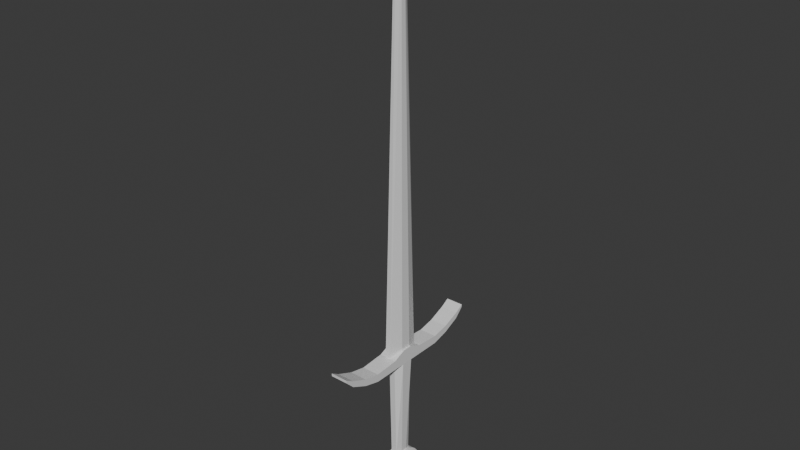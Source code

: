 # Source: sword.blend  (saved by Blender 5.0.118; exported with 4.5.12 LTS)
import bpy
from mathutils import Matrix  # noqa: F401  (used for matrix-valued properties, if any)

bpy.ops.wm.read_factory_settings(use_empty=True)
scene = bpy.context.scene
scene.name = 'Scene'

# ---- collections
col_collection = bpy.data.collections.new('Collection'); scene.collection.children.link(col_collection)

# ---- materials (node trees are filled in below, after node groups)
mat_material = bpy.data.materials.new('Material')
mat_material.alpha_threshold = 0.0
mat_material.use_backface_culling_lightprobe_volume = False
mat_material.roughness = 0.5
mat_material.line_color = (0.0, 0.0, 0.0, 1.0)

# ---- material node trees
mat_material.use_nodes = True; mat_material.node_tree.nodes.clear()
_N = mat_material.node_tree.nodes; _L = mat_material.node_tree.links
n0 = _N.new('ShaderNodeOutputMaterial'); n0.name = 'Material Output'; n0.location = (200, 100)
n1 = _N.new('ShaderNodeBsdfPrincipled'); n1.name = 'Principled BSDF'; n1.location = (-200, 100)
_L.new(n1.outputs[0], n0.inputs[0])
n0.is_active_output = True

# ---- world
world_world = bpy.data.worlds.new('World'); scene.world = world_world
world_world.use_nodes = True; world_world.node_tree.nodes.clear()
_N = world_world.node_tree.nodes; _L = world_world.node_tree.links
n0 = _N.new('ShaderNodeOutputWorld'); n0.name = 'World Output'; n0.location = (200, 100)
n1 = _N.new('ShaderNodeBackground'); n1.name = 'Background'; n1.location = (-200, 100)
n1.inputs[0].default_value = (0.05088, 0.05088, 0.05088, 1.0)
_L.new(n1.outputs[0], n0.inputs[0])
n0.is_active_output = True
world_world.color = (0.05088, 0.05088, 0.05088)
world_world.sun_shadow_jitter_overblur = 0.0

# ---- meshes
me_cube = bpy.data.meshes.new('Cube')
me_cube.from_pydata([(-0.002787, 0.012, 2.826), (-0.05, -5.96e-09, -0.3135), (-0.015, 0.002229, 2.826), (-0.05, 0.01213, -0.3147), (-0.05, 0.0238, -0.3182), (-0.05, 0.03, 0.4393), (-0.015, 0.1, 0.4093), (-0.05, 0.03456, -0.324), (-0.0175, 0.0105, 2.656), (-0.05, 0.04398, -0.3317), (-0.00525, 0.035, 2.656), (-0.05, 0.05172, -0.3411), (-0.05, 0.1, 0.4093), (-0.05, 0.05746, -0.3519), (-0.05, 0.1, 0.3538), (-0.05, 0.061, -0.3635), (-0.05, -5.96e-09, 0.3538), (-0.05, 0.0622, -0.3757), (-0.05, 0.061, -0.3878), (-0.05, -5.96e-09, 0.4393), (-0.05, 0.05746, -0.3995), (-0.0175, -1.49e-09, 2.656), (-0.015, -1.49e-09, 2.826), (-0.05, 0.05172, -0.4102), (-0.015, 0.24, 0.3993), (-0.05, 0.04398, -0.4197), (-0.05, 0.24, 0.3993), (-0.05, 0.03456, -0.4274), (-0.05, 0.24, 0.3538), (-0.05, 0.0238, -0.4331), (-0.05, 0.01213, -0.4367), (-0.015, 0.43, 0.4593), (-0.05, 0.43, 0.4593), (-0.05, -5.96e-09, -0.4379), (-0.05, 0.43, 0.4238), (-0.05, -0.01213, -0.4367), (-0.05, -0.0238, -0.4331), (-0.015, 0.335, 0.4193), (-0.05, 0.335, 0.4193), (-0.05, -0.03456, -0.4274), (-0.05, -0.04398, -0.4197), (-0.05, 0.335, 0.3788), (-0.05, -0.05172, -0.4102), (-0.015, 0.48, 0.4893), (-0.05, 0.48, 0.4893), (-0.05, -0.05746, -0.3995), (-0.05, 0.48, 0.4738), (-0.05, -0.061, -0.3878), (-0.05, -0.0622, -0.3757), (-0.05, 0.03333, 0.3538), (-0.05, 0.06667, 0.3538), (-0.05, -0.061, -0.3635), (-0.01667, 0.1, 0.3538), (-0.05, -0.05746, -0.3519), (-0.05, -0.05172, -0.3411), (-0.01667, 0.06667, 0.3538), (-0.05, -0.04398, -0.3317), (-0.05, -0.03456, -0.324), (-0.05, -0.0238, -0.3182), (-0.05, -0.01213, -0.3147), (0.0, 0.1, 0.3538), (0.0, 0.06667, 0.3538), (0.0, 0.06945, -0.2717), (0.0, 0.08839, -0.2873), (0.0, 0.1, 0.4093), (0.0, 0.1039, -0.3062), (2.98e-09, 0.035, 2.656), (4.47e-09, 0.012, 2.826), (0.0, 0.1155, -0.3278), (0.0, 0.1226, -0.3513), (0.0, 0.24, 0.3993), (0.0, 0.125, -0.3757), (0.0, 0.24, 0.3538), (0.0, 0.1226, -0.4001), (0.0, 0.43, 0.4593), (0.0, 0.1155, -0.4235), (0.0, 0.43, 0.4238), (0.0, 0.1039, -0.4451), (0.0, 0.335, 0.4193), (0.0, 0.08839, -0.4641), (0.0, 0.335, 0.3788), (0.0, 0.06945, -0.4796), (0.0, 0.48, 0.4893), (2.98e-09, 0.04784, -0.4912), (4.47e-09, 0.02439, -0.4983), (0.0, 0.48, 0.4738), (4.936e-09, -9.852e-10, 2.826), (4.936e-09, -9.852e-10, -0.5007), (5.96e-09, -0.02439, -0.4983), (-0.04, 0.03, 0.4393), (5.96e-09, -0.04784, -0.4912), (-0.04, -2.98e-09, 0.4393), (5.96e-09, -0.06945, -0.4796), (-0.002787, -0.012, 2.826), (-0.015, -0.002229, 2.826), (5.96e-09, -0.08839, -0.4641), (1.192e-08, -0.1039, -0.4451), (-0.05, -0.03, 0.4393), (1.192e-08, -0.1155, -0.4235), (-0.015, -0.1, 0.4093), (-0.0175, -0.0105, 2.656), (1.192e-08, -0.1226, -0.4001), (1.192e-08, -0.125, -0.3757), (-0.00525, -0.035, 2.656), (-0.05, -0.1, 0.4093), (1.192e-08, -0.1226, -0.3513), (-0.05, -0.1, 0.3538), (1.192e-08, -0.1155, -0.3278), (-0.015, -0.24, 0.3993), (1.192e-08, -0.1039, -0.3062), (-0.05, -0.24, 0.3993), (5.96e-09, -0.08839, -0.2873), (5.96e-09, -0.06945, -0.2717), (-0.05, -0.24, 0.3538), (-0.015, -0.43, 0.4593), (-0.05, -0.43, 0.4593), (-0.035, -2.98e-09, -0.2507), (-0.05, -0.43, 0.4238), (-0.015, -0.335, 0.4193), (-0.035, 0.02439, -0.2531), (-0.05, -0.335, 0.4193), (-0.035, 0.04784, -0.2602), (-0.035, 0.06945, -0.2717), (-0.05, -0.335, 0.3788), (-0.035, 0.08839, -0.2873), (-0.015, -0.48, 0.4893), (-0.035, 0.1039, -0.3062), (-0.05, -0.48, 0.4893), (-0.035, 0.1155, -0.3278), (-0.05, -0.48, 0.4738), (-0.035, 0.1226, -0.3513), (-0.05, -0.03333, 0.3538), (-0.035, 0.125, -0.3757), (-0.05, -0.06667, 0.3538), (-0.035, 0.1226, -0.4001), (-0.01667, -0.1, 0.3538), (-0.01667, -0.06667, 0.3538), (-0.035, 0.1155, -0.4235), (-0.035, 0.1039, -0.4451), (-0.035, 0.08839, -0.4641), (-0.035, 0.06945, -0.4796), (1.192e-08, -0.1, 0.3538), (-0.035, 0.04784, -0.4912), (5.96e-09, -0.06667, 0.3538), (-0.035, 0.02439, -0.4983), (-0.035, -2.98e-09, -0.5007), (1.192e-08, -0.1, 0.4093), (-0.035, -0.02439, -0.4983), (5.96e-09, -0.035, 2.656), (-0.035, -0.04784, -0.4912), (5.215e-09, -0.012, 2.826), (2.384e-08, -0.24, 0.3993), (-0.035, -0.06945, -0.4796), (-0.035, -0.08839, -0.4641), (2.384e-08, -0.24, 0.3538), (0.0, -0.43, 0.4593), (-0.035, -0.1039, -0.4451), (-0.035, -0.1155, -0.4235), (0.0, -0.43, 0.4238), (-0.035, -0.1226, -0.4001), (2.384e-08, -0.335, 0.4193), (-0.035, -0.125, -0.3757), (2.384e-08, -0.335, 0.3788), (4.768e-08, -0.48, 0.4893), (-0.035, -0.1226, -0.3513), (-0.035, -0.1155, -0.3278), (4.768e-08, -0.48, 0.4738), (-0.035, -0.1039, -0.3062), (-0.035, -0.08839, -0.2873), (-0.04, -0.03, 0.4393), (-0.035, -0.06945, -0.2717), (0.002787, 0.012, 2.826), (-0.035, -0.04784, -0.2602), (0.015, 0.002229, 2.826), (-0.035, -0.02439, -0.2531), (0.05, 0.03, 0.4393), (-0.025, -1.49e-09, -0.3135), (0.015, 0.1, 0.4093), (-0.025, 0.01213, -0.3147), (0.0175, 0.0105, 2.656), (-0.025, 0.0238, -0.3182), (0.00525, 0.035, 2.656), (-0.025, 0.03456, -0.324), (0.05, 0.1, 0.4093), (-0.025, 0.04398, -0.3317), (0.05, 0.1, 0.3538), (0.05, 0.0, 0.3538), (-0.025, 0.05172, -0.3411), (-0.025, 0.05746, -0.3519), (0.05, 0.0, 0.4393), (-0.025, 0.061, -0.3635), (0.0175, 0.0, 2.656), (-0.025, 0.0622, -0.3757), (0.015, 0.0, 2.826), (-0.025, 0.061, -0.3878), (0.015, 0.24, 0.3993), (-0.025, 0.05746, -0.3995), (0.05, 0.24, 0.3993), (0.05, 0.24, 0.3538), (-0.025, 0.05172, -0.4102), (-0.025, 0.04398, -0.4197), (0.015, 0.43, 0.4593), (0.05, 0.43, 0.4593), (-0.025, 0.03456, -0.4274), (-0.025, 0.0238, -0.4331), (0.05, 0.43, 0.4238), (-0.025, 0.01213, -0.4367), (0.015, 0.335, 0.4193), (0.05, 0.335, 0.4193), (-0.025, -1.49e-09, -0.4379), (0.05, 0.335, 0.3788), (-0.025, -0.01213, -0.4367), (-0.025, -0.0238, -0.4331), (0.015, 0.48, 0.4893), (0.05, 0.48, 0.4893), (-0.025, -0.03456, -0.4274), (0.05, 0.48, 0.4738), (-0.025, -0.04398, -0.4197), (0.05, 0.03333, 0.3538), (-0.025, -0.05172, -0.4102), (0.05, 0.06667, 0.3538), (-0.025, -0.05746, -0.3995), (0.01667, 0.1, 0.3538), (-0.025, -0.061, -0.3878), (0.01667, 0.06667, 0.3538), (-0.025, -0.0622, -0.3757), (-0.025, -0.061, -0.3635), (-0.025, -0.05746, -0.3519), (-0.025, -0.05172, -0.3411), (-0.025, -0.04398, -0.3317), (-0.025, -0.03456, -0.324), (0.04, 0.03, 0.4393), (-0.025, -0.0238, -0.3182), (0.04, 0.0, 0.4393), (-0.025, -0.01213, -0.3147), (0.002787, -0.012, 2.826), (0.05, 0.0, -0.3135), (0.015, -0.002229, 2.826), (0.05, -0.03, 0.4393), (0.05, 0.01213, -0.3147), (0.015, -0.1, 0.4093), (0.05, 0.0238, -0.3182), (0.05, 0.03456, -0.324), (0.0175, -0.0105, 2.656), (0.00525, -0.035, 2.656), (0.05, 0.04398, -0.3317), (0.05, 0.05172, -0.3411), (0.05, -0.1, 0.4093), (0.05, 0.05746, -0.3519), (0.05, -0.1, 0.3538), (0.015, -0.24, 0.3993), (0.05, 0.061, -0.3635), (0.05, -0.24, 0.3993), (0.05, 0.0622, -0.3757), (0.05, 0.061, -0.3878), (0.05, -0.24, 0.3538), (0.05, 0.05746, -0.3995), (0.015, -0.43, 0.4593), (0.05, -0.43, 0.4593), (0.05, 0.05172, -0.4102), (0.05, 0.04398, -0.4197), (0.05, -0.43, 0.4238), (0.015, -0.335, 0.4193), (0.05, 0.03456, -0.4274), (0.05, -0.335, 0.4193), (0.05, 0.0238, -0.4331), (0.05, -0.335, 0.3788), (0.05, 0.01213, -0.4367), (0.015, -0.48, 0.4893), (0.05, 0.0, -0.4379), (0.05, -0.48, 0.4893), (0.05, -0.01213, -0.4367), (0.05, -0.48, 0.4738), (0.05, -0.0238, -0.4331), (0.05, -0.03333, 0.3538), (0.05, -0.03456, -0.4274), (0.05, -0.04398, -0.4197), (0.05, -0.06667, 0.3538), (0.05, -0.05172, -0.4102), (0.01667, -0.1, 0.3538), (0.05, -0.05746, -0.3995), (0.01667, -0.06667, 0.3538), (0.05, -0.061, -0.3878), (0.05, -0.0622, -0.3757), (0.05, -0.061, -0.3635), (0.04, -0.03, 0.4393), (0.05, -0.05746, -0.3519), (0.05, -0.05172, -0.3411), (0.05, -0.04398, -0.3317), (0.05, -0.03456, -0.324), (0.05, -0.0238, -0.3182), (0.05, -0.01213, -0.3147), (0.035, 0.0, -0.2507), (0.035, 0.02439, -0.2531), (0.035, 0.04784, -0.2602), (0.035, 0.06945, -0.2717), (0.035, 0.08839, -0.2873), (0.035, 0.1039, -0.3062), (0.035, 0.1155, -0.3278), (0.035, 0.1226, -0.3513), (0.035, 0.125, -0.3757), (0.035, 0.1226, -0.4001), (0.035, 0.1155, -0.4235), (0.035, 0.1039, -0.4451), (0.035, 0.08839, -0.4641), (0.035, 0.06945, -0.4796), (0.035, 0.04784, -0.4912), (0.035, 0.02439, -0.4983), (0.035, 0.0, -0.5007), (0.035, -0.02439, -0.4983), (0.035, -0.04784, -0.4912), (0.035, -0.06945, -0.4796), (0.035, -0.08839, -0.4641), (0.035, -0.1039, -0.4451), (0.035, -0.1155, -0.4235), (0.035, -0.1226, -0.4001), (0.035, -0.125, -0.3757), (0.035, -0.1226, -0.3513), (0.035, -0.1155, -0.3278), (0.035, -0.1039, -0.3062), (0.035, -0.08839, -0.2873), (0.035, -0.06945, -0.2717), (0.035, -0.04784, -0.2602), (0.035, -0.02439, -0.2531), (0.025, 1.49e-09, -0.3135), (0.025, 0.01213, -0.3147), (0.025, 0.0238, -0.3182), (0.025, 0.03456, -0.324), (0.025, 0.04398, -0.3317), (0.025, 0.05172, -0.3411), (0.025, 0.05746, -0.3519), (0.025, 0.061, -0.3635), (0.025, 0.0622, -0.3757), (0.025, 0.061, -0.3878), (0.025, 0.05746, -0.3995), (0.025, 0.05172, -0.4102), (0.025, 0.04398, -0.4197), (0.025, 0.03456, -0.4274), (0.025, 0.0238, -0.4331), (0.025, 0.01213, -0.4367), (0.025, 1.49e-09, -0.4379), (0.025, -0.01213, -0.4367), (0.025, -0.0238, -0.4331), (0.025, -0.03456, -0.4274), (0.025, -0.04398, -0.4197), (0.025, -0.05172, -0.4102), (0.025, -0.05746, -0.3995), (0.025, -0.061, -0.3878), (0.025, -0.0622, -0.3757), (0.025, -0.061, -0.3635), (0.025, -0.05746, -0.3519), (0.025, -0.05172, -0.3411), (0.025, -0.04398, -0.3317), (0.025, -0.03456, -0.324), (0.025, -0.0238, -0.3182), (0.025, -0.01213, -0.3147), (-0.028, 0.01866, -0.2525), (-0.02806, -2.98e-09, -0.2507), (-0.01688, 0.05155, -0.2622), (-0.01667, 0.05176, -0.2623), (-0.02611, 0.02439, -0.2531), (-0.01818, 0.04784, -0.2602), (0.0, 0.05176, -0.2623), (-0.028, -0.01866, -0.2525), (-0.01818, -0.04784, -0.2602), (-0.01688, -0.05155, -0.2622), (-0.02611, -0.02439, -0.2531), (-0.01667, -0.05176, -0.2623), (5.96e-09, -0.05176, -0.2623), (0.02806, 0.0, -0.2507), (0.028, 0.01866, -0.2525), (0.02611, 0.02439, -0.2531), (0.01688, 0.05155, -0.2622), (0.01818, 0.04784, -0.2602), (0.01667, 0.05176, -0.2623), (0.028, -0.01866, -0.2525), (0.01667, -0.05176, -0.2623), (0.01688, -0.05155, -0.2622), (0.01818, -0.04784, -0.2602), (0.02611, -0.02439, -0.2531)], [], [(67, 0, 2, 22, 86), (2, 0, 10, 8), (5, 6, 12), (16, 19, 5), (49, 16, 5, 12, 14, 50), (38, 37, 31, 32), (12, 6, 24, 26), (14, 12, 26, 28), (76, 34, 46, 85), (34, 32, 44, 46), (41, 38, 32, 34), (80, 41, 34, 76), (72, 28, 41, 80), (28, 26, 38, 41), (26, 24, 37, 38), (32, 31, 43, 44), (14, 52, 55, 50), (50, 55, 49), (16, 49, 356, 357), (356, 49, 55, 359, 358, 361, 360), (359, 55, 61, 362), (52, 60, 61, 55), (31, 74, 82, 43), (44, 82, 85, 46), (24, 70, 78, 37), (37, 78, 74, 31), (6, 64, 70, 24), (0, 67, 66, 10), (6, 10, 66, 64), (52, 14, 28, 72, 60), (19, 91, 89, 5), (5, 89, 6), (22, 2, 8, 21), (8, 10, 6, 89), (91, 21, 8, 89), (150, 86, 22, 94, 93), (94, 100, 103, 93), (97, 104, 99), (16, 97, 19), (106, 104, 97, 16, 131, 133), (120, 115, 114, 118), (104, 110, 108, 99), (106, 113, 110, 104), (158, 166, 129, 117), (117, 129, 127, 115), (123, 117, 115, 120), (162, 158, 117, 123), (154, 162, 123, 113), (113, 123, 120, 110), (110, 120, 118, 108), (115, 127, 125, 114), (106, 133, 136, 135), (133, 131, 136), (131, 16, 357, 363), (365, 367, 136, 131, 363, 366, 364), (368, 143, 136, 367), (135, 136, 143, 141), (114, 125, 163, 155), (127, 129, 166, 163), (108, 118, 160, 151), (118, 114, 155, 160), (99, 108, 151, 146), (93, 103, 148, 150), (99, 146, 148, 103), (141, 154, 113, 106, 135), (19, 97, 169, 91), (97, 99, 169), (22, 21, 100, 94), (100, 169, 99, 103), (91, 169, 100, 21), (173, 171, 67, 86, 193), (173, 179, 181, 171), (175, 183, 177), (186, 175, 189), (185, 183, 175, 186, 218, 220), (208, 202, 201, 207), (183, 197, 195, 177), (185, 198, 197, 183), (76, 85, 216, 205), (205, 216, 214, 202), (210, 205, 202, 208), (80, 76, 205, 210), (72, 80, 210, 198), (198, 210, 208, 197), (197, 208, 207, 195), (202, 214, 213, 201), (185, 220, 224, 222), (220, 218, 224), (370, 218, 186, 369), (374, 224, 218, 370, 371, 373, 372), (362, 61, 224, 374), (222, 224, 61, 60), (201, 213, 82, 74), (214, 216, 85, 82), (195, 207, 78, 70), (207, 201, 74, 78), (177, 195, 70, 64), (171, 181, 66, 67), (177, 64, 66, 181), (198, 185, 222, 60, 72), (189, 175, 231, 233), (175, 177, 231), (193, 191, 179, 173), (179, 231, 177, 181), (233, 231, 179, 191), (237, 193, 86, 150, 235), (237, 235, 244, 243), (238, 240, 247), (186, 189, 238), (274, 186, 238, 247, 249, 277), (264, 262, 257, 258), (247, 240, 250, 252), (249, 247, 252, 255), (158, 261, 272, 166), (261, 258, 270, 272), (266, 264, 258, 261), (162, 266, 261, 158), (154, 255, 266, 162), (255, 252, 264, 266), (252, 250, 262, 264), (258, 257, 268, 270), (249, 279, 281, 277), (277, 281, 274), (369, 186, 274, 375), (375, 274, 281, 376, 377, 378, 379), (281, 143, 368, 376), (279, 141, 143, 281), (257, 155, 163, 268), (270, 163, 166, 272), (250, 151, 160, 262), (262, 160, 155, 257), (240, 146, 151, 250), (235, 150, 148, 244), (240, 244, 148, 146), (279, 249, 255, 154, 141), (189, 233, 285, 238), (238, 285, 240), (193, 237, 243, 191), (243, 244, 240, 285), (233, 191, 243, 285), (4, 7, 182, 180), (357, 116, 174, 366, 363), (366, 174, 172, 364), (364, 172, 170, 112, 368, 367, 365), (168, 111, 112, 170), (167, 109, 111, 168), (165, 107, 109, 167), (164, 105, 107, 165), (161, 102, 105, 164), (159, 101, 102, 161), (157, 98, 101, 159), (156, 96, 98, 157), (153, 95, 96, 156), (152, 92, 95, 153), (149, 90, 92, 152), (147, 88, 90, 149), (145, 87, 88, 147), (144, 84, 87, 145), (142, 83, 84, 144), (140, 81, 83, 142), (139, 79, 81, 140), (138, 77, 79, 139), (137, 75, 77, 138), (134, 73, 75, 137), (132, 71, 73, 134), (130, 69, 71, 132), (128, 68, 69, 130), (126, 65, 68, 128), (124, 63, 65, 126), (122, 62, 63, 124), (362, 62, 122, 121, 361, 358, 359), (361, 121, 119, 360), (360, 119, 116, 357, 356), (3, 1, 116, 119), (4, 3, 119, 121), (7, 4, 121, 122), (9, 7, 122, 124), (11, 9, 124, 126), (13, 11, 126, 128), (15, 13, 128, 130), (17, 15, 130, 132), (18, 17, 132, 134), (20, 18, 134, 137), (23, 20, 137, 138), (25, 23, 138, 139), (27, 25, 139, 140), (29, 27, 140, 142), (30, 29, 142, 144), (33, 30, 144, 145), (35, 33, 145, 147), (36, 35, 147, 149), (39, 36, 149, 152), (40, 39, 152, 153), (42, 40, 153, 156), (45, 42, 156, 157), (47, 45, 157, 159), (48, 47, 159, 161), (51, 48, 161, 164), (53, 51, 164, 165), (54, 53, 165, 167), (56, 54, 167, 168), (57, 56, 168, 170), (58, 57, 170, 172), (59, 58, 172, 174), (1, 59, 174, 116), (234, 176, 178, 180, 182, 184, 187, 188, 190, 192, 194, 196, 199, 200, 203, 204, 206, 209, 211, 212, 215, 217, 219, 221, 223, 225, 226, 227, 228, 229, 230, 232), (57, 58, 232, 230), (33, 35, 211, 209), (7, 9, 184, 182), (58, 59, 234, 232), (35, 36, 212, 211), (9, 11, 187, 184), (59, 1, 176, 234), (36, 39, 215, 212), (11, 13, 188, 187), (39, 40, 217, 215), (13, 15, 190, 188), (40, 42, 219, 217), (15, 17, 192, 190), (42, 45, 221, 219), (17, 18, 194, 192), (45, 47, 223, 221), (18, 20, 196, 194), (47, 48, 225, 223), (20, 23, 199, 196), (48, 51, 226, 225), (23, 25, 200, 199), (51, 53, 227, 226), (25, 27, 203, 200), (53, 54, 228, 227), (27, 29, 204, 203), (1, 3, 178, 176), (54, 56, 229, 228), (29, 30, 206, 204), (3, 4, 180, 178), (56, 57, 230, 229), (30, 33, 209, 206), (241, 326, 327, 242), (379, 323, 292, 369, 375), (378, 322, 323, 379), (368, 112, 321, 322, 378, 377, 376), (320, 321, 112, 111), (319, 320, 111, 109), (318, 319, 109, 107), (317, 318, 107, 105), (316, 317, 105, 102), (315, 316, 102, 101), (314, 315, 101, 98), (313, 314, 98, 96), (312, 313, 96, 95), (311, 312, 95, 92), (310, 311, 92, 90), (309, 310, 90, 88), (308, 309, 88, 87), (307, 308, 87, 84), (306, 307, 84, 83), (305, 306, 83, 81), (304, 305, 81, 79), (303, 304, 79, 77), (302, 303, 77, 75), (301, 302, 75, 73), (300, 301, 73, 71), (299, 300, 71, 69), (298, 299, 69, 68), (297, 298, 68, 65), (296, 297, 65, 63), (295, 296, 63, 62), (373, 294, 295, 62, 362, 374, 372), (371, 293, 294, 373), (369, 292, 293, 371, 370), (239, 293, 292, 236), (241, 294, 293, 239), (242, 295, 294, 241), (245, 296, 295, 242), (246, 297, 296, 245), (248, 298, 297, 246), (251, 299, 298, 248), (253, 300, 299, 251), (254, 301, 300, 253), (256, 302, 301, 254), (259, 303, 302, 256), (260, 304, 303, 259), (263, 305, 304, 260), (265, 306, 305, 263), (267, 307, 306, 265), (269, 308, 307, 267), (271, 309, 308, 269), (273, 310, 309, 271), (275, 311, 310, 273), (276, 312, 311, 275), (278, 313, 312, 276), (280, 314, 313, 278), (282, 315, 314, 280), (283, 316, 315, 282), (284, 317, 316, 283), (286, 318, 317, 284), (287, 319, 318, 286), (288, 320, 319, 287), (289, 321, 320, 288), (290, 322, 321, 289), (291, 323, 322, 290), (236, 292, 323, 291), (347, 346, 345, 344, 343, 342, 341, 340, 339, 338, 337, 336, 335, 334, 333, 332, 331, 330, 329, 328, 327, 326, 325, 324, 355, 354, 353, 352, 351, 350, 349, 348), (289, 353, 354, 290), (269, 340, 341, 271), (242, 327, 328, 245), (290, 354, 355, 291), (271, 341, 342, 273), (245, 328, 329, 246), (291, 355, 324, 236), (273, 342, 343, 275), (246, 329, 330, 248), (275, 343, 344, 276), (248, 330, 331, 251), (276, 344, 345, 278), (251, 331, 332, 253), (278, 345, 346, 280), (253, 332, 333, 254), (280, 346, 347, 282), (254, 333, 334, 256), (282, 347, 348, 283), (256, 334, 335, 259), (283, 348, 349, 284), (259, 335, 336, 260), (284, 349, 350, 286), (260, 336, 337, 263), (286, 350, 351, 287), (263, 337, 338, 265), (236, 324, 325, 239), (287, 351, 352, 288), (265, 338, 339, 267), (239, 325, 326, 241), (288, 352, 353, 289), (267, 339, 340, 269)])
_uv = me_cube.uv_layers.new(name='UVMap')
_uv.uv.foreach_set('vector', [0.6736, 0.625, 0.6736, 0.6103, 0.7168, 0.5463, 0.7312, 0.549, 0.7312, 0.625, 0.7168, 0.5463, 0.6736, 0.6103, 0.625, 0.5875, 0.6542, 0.4417, 0.3458, 0.4417, 0.375, 0.5875, 0.375, 0.5875, 0.3458, 0.4417, 0.0, 0.0, 0.3458, 0.4417, 0.3556, 0.4903, 0.3458, 0.4417, 0.3458, 0.4417, 0.375, 0.5875, 0.375, 0.5875, 0.3653, 0.5389, 0.375, 0.5875, 0.375, 0.5875, 0.375, 0.5875, 0.375, 0.5875, 0.375, 0.5875, 0.375, 0.5875, 0.375, 0.5875, 0.375, 0.5875, 0.375, 0.5875, 0.375, 0.5875, 0.375, 0.5875, 0.375, 0.5875, 0.375, 0.625, 0.375, 0.5875, 0.375, 0.5875, 0.375, 0.625, 0.375, 0.5875, 0.375, 0.5875, 0.375, 0.5875, 0.375, 0.5875, 0.375, 0.5875, 0.375, 0.5875, 0.375, 0.5875, 0.375, 0.5875, 0.375, 0.625, 0.375, 0.5875, 0.375, 0.5875, 0.375, 0.625, 0.375, 0.625, 0.375, 0.5875, 0.375, 0.5875, 0.375, 0.625, 0.375, 0.5875, 0.375, 0.5875, 0.375, 0.5875, 0.375, 0.5875, 0.375, 0.5875, 0.375, 0.5875, 0.375, 0.5875, 0.375, 0.5875, 0.375, 0.5875, 0.375, 0.5875, 0.375, 0.5875, 0.375, 0.5875, 0.375, 0.5875, 0.375, 0.6125, 0.3653, 0.5963, 0.3653, 0.5389, 0.3653, 0.5389, 0.3556, 0.5801, 0.3556, 0.4903, 0.3458, 0.4417, 0.3556, 0.4903, 0.3556, 0.4903, 0.3458, 0.4417, 0.3556, 0.4903, 0.3556, 0.4903, 0.3556, 0.5801, 0.3556, 0.5801, 0.3556, 0.579, 0.3556, 0.5688, 0.3556, 0.5053, 0.3653, 0.5963, 0.3653, 0.5963, 0.3653, 0.625, 0.3653, 0.625, 0.375, 0.6125, 0.375, 0.625, 0.3653, 0.625, 0.3653, 0.5963, 0.375, 0.5875, 0.375, 0.625, 0.375, 0.625, 0.375, 0.5875, 0.375, 0.5875, 0.375, 0.625, 0.375, 0.625, 0.375, 0.5875, 0.375, 0.5875, 0.375, 0.625, 0.375, 0.625, 0.375, 0.5875, 0.375, 0.5875, 0.375, 0.625, 0.375, 0.625, 0.375, 0.5875, 0.375, 0.5875, 0.375, 0.625, 0.375, 0.625, 0.375, 0.5875, 0.6736, 0.6103, 0.6736, 0.625, 0.625, 0.625, 0.625, 0.5875, 0.375, 0.5875, 0.625, 0.5875, 0.625, 0.625, 0.375, 0.625, 0.375, 0.6125, 0.375, 0.5875, 0.375, 0.5875, 0.375, 0.625, 0.375, 0.625, 0.0, 0.0, 0.0, 0.0, 0.0, 0.0, 0.3458, 0.4417, 0.3458, 0.4417, 0.0, 0.0, 0.375, 0.5875, 0.7312, 0.549, 0.7168, 0.5463, 0.6542, 0.4417, 0.0, 0.0, 0.6542, 0.4417, 0.625, 0.5875, 0.375, 0.5875, 0.0, 0.0, 0.0, 0.0, 0.0, 0.0, 0.6542, 0.4417, 0.0, 0.0, 0.6736, 0.625, 0.7312, 0.625, 0.7312, 0.549, 0.7168, 0.5463, 0.6736, 0.6103, 0.7168, 0.5463, 0.6542, 0.4417, 0.625, 0.5875, 0.6736, 0.6103, 0.3458, 0.4417, 0.375, 0.5875, 0.375, 0.5875, 0.3458, 0.4417, 0.3458, 0.4417, 0.0, 0.0, 0.375, 0.5875, 0.375, 0.5875, 0.3458, 0.4417, 0.3458, 0.4417, 0.3556, 0.4903, 0.3653, 0.5389, 0.375, 0.5875, 0.375, 0.5875, 0.375, 0.5875, 0.375, 0.5875, 0.375, 0.5875, 0.375, 0.5875, 0.375, 0.5875, 0.375, 0.5875, 0.375, 0.5875, 0.375, 0.5875, 0.375, 0.5875, 0.375, 0.5875, 0.375, 0.625, 0.375, 0.625, 0.375, 0.5875, 0.375, 0.5875, 0.375, 0.5875, 0.375, 0.5875, 0.375, 0.5875, 0.375, 0.5875, 0.375, 0.5875, 0.375, 0.5875, 0.375, 0.5875, 0.375, 0.5875, 0.375, 0.625, 0.375, 0.625, 0.375, 0.5875, 0.375, 0.5875, 0.375, 0.625, 0.375, 0.625, 0.375, 0.5875, 0.375, 0.5875, 0.375, 0.5875, 0.375, 0.5875, 0.375, 0.5875, 0.375, 0.5875, 0.375, 0.5875, 0.375, 0.5875, 0.375, 0.5875, 0.375, 0.5875, 0.375, 0.5875, 0.375, 0.5875, 0.375, 0.5875, 0.375, 0.5875, 0.375, 0.5875, 0.3653, 0.5389, 0.3653, 0.5963, 0.375, 0.6125, 0.3653, 0.5389, 0.3556, 0.4903, 0.3556, 0.5801, 0.3556, 0.4903, 0.3458, 0.4417, 0.3458, 0.4417, 0.3556, 0.4903, 0.3556, 0.579, 0.3556, 0.5801, 0.3556, 0.5801, 0.3556, 0.4903, 0.3556, 0.4903, 0.3556, 0.5053, 0.3556, 0.5688, 0.3653, 0.625, 0.3653, 0.625, 0.3653, 0.5963, 0.3653, 0.5963, 0.375, 0.6125, 0.3653, 0.5963, 0.3653, 0.625, 0.375, 0.625, 0.375, 0.5875, 0.375, 0.5875, 0.375, 0.625, 0.375, 0.625, 0.375, 0.5875, 0.375, 0.5875, 0.375, 0.625, 0.375, 0.625, 0.375, 0.5875, 0.375, 0.5875, 0.375, 0.625, 0.375, 0.625, 0.375, 0.5875, 0.375, 0.5875, 0.375, 0.625, 0.375, 0.625, 0.375, 0.5875, 0.375, 0.5875, 0.375, 0.625, 0.375, 0.625, 0.6736, 0.6103, 0.625, 0.5875, 0.625, 0.625, 0.6736, 0.625, 0.375, 0.5875, 0.375, 0.625, 0.625, 0.625, 0.625, 0.5875, 0.375, 0.625, 0.375, 0.625, 0.375, 0.5875, 0.375, 0.5875, 0.375, 0.6125, 0.0, 0.0, 0.3458, 0.4417, 0.0, 0.0, 0.0, 0.0, 0.3458, 0.4417, 0.375, 0.5875, 0.0, 0.0, 0.7312, 0.549, 0.0, 0.0, 0.6542, 0.4417, 0.7168, 0.5463, 0.6542, 0.4417, 0.0, 0.0, 0.375, 0.5875, 0.625, 0.5875, 0.0, 0.0, 0.0, 0.0, 0.6542, 0.4417, 0.0, 0.0, 0.7168, 0.5463, 0.6736, 0.6103, 0.6736, 0.625, 0.7312, 0.625, 0.7312, 0.549, 0.7168, 0.5463, 0.6542, 0.4417, 0.625, 0.5875, 0.6736, 0.6103, 0.3458, 0.4417, 0.375, 0.5875, 0.375, 0.5875, 0.3458, 0.4417, 0.3458, 0.4417, 0.0, 0.0, 0.375, 0.5875, 0.375, 0.5875, 0.3458, 0.4417, 0.3458, 0.4417, 0.3556, 0.4903, 0.3653, 0.5389, 0.375, 0.5875, 0.375, 0.5875, 0.375, 0.5875, 0.375, 0.5875, 0.375, 0.5875, 0.375, 0.5875, 0.375, 0.5875, 0.375, 0.5875, 0.375, 0.5875, 0.375, 0.5875, 0.375, 0.5875, 0.375, 0.5875, 0.375, 0.625, 0.375, 0.625, 0.375, 0.5875, 0.375, 0.5875, 0.375, 0.5875, 0.375, 0.5875, 0.375, 0.5875, 0.375, 0.5875, 0.375, 0.5875, 0.375, 0.5875, 0.375, 0.5875, 0.375, 0.5875, 0.375, 0.625, 0.375, 0.625, 0.375, 0.5875, 0.375, 0.5875, 0.375, 0.625, 0.375, 0.625, 0.375, 0.5875, 0.375, 0.5875, 0.375, 0.5875, 0.375, 0.5875, 0.375, 0.5875, 0.375, 0.5875, 0.375, 0.5875, 0.375, 0.5875, 0.375, 0.5875, 0.375, 0.5875, 0.375, 0.5875, 0.375, 0.5875, 0.375, 0.5875, 0.375, 0.5875, 0.375, 0.5875, 0.3653, 0.5389, 0.3653, 0.5963, 0.375, 0.6125, 0.3653, 0.5389, 0.3556, 0.4903, 0.3556, 0.5801, 0.3556, 0.4903, 0.3556, 0.4903, 0.3458, 0.4417, 0.3458, 0.4417, 0.3556, 0.5801, 0.3556, 0.5801, 0.3556, 0.4903, 0.3556, 0.4903, 0.3556, 0.5053, 0.3556, 0.5688, 0.3556, 0.579, 0.3653, 0.625, 0.3653, 0.625, 0.3653, 0.5963, 0.3653, 0.5963, 0.375, 0.6125, 0.3653, 0.5963, 0.3653, 0.625, 0.375, 0.625, 0.375, 0.5875, 0.375, 0.5875, 0.375, 0.625, 0.375, 0.625, 0.375, 0.5875, 0.375, 0.5875, 0.375, 0.625, 0.375, 0.625, 0.375, 0.5875, 0.375, 0.5875, 0.375, 0.625, 0.375, 0.625, 0.375, 0.5875, 0.375, 0.5875, 0.375, 0.625, 0.375, 0.625, 0.375, 0.5875, 0.375, 0.5875, 0.375, 0.625, 0.375, 0.625, 0.6736, 0.6103, 0.625, 0.5875, 0.625, 0.625, 0.6736, 0.625, 0.375, 0.5875, 0.375, 0.625, 0.625, 0.625, 0.625, 0.5875, 0.375, 0.5875, 0.375, 0.5875, 0.375, 0.6125, 0.375, 0.625, 0.375, 0.625, 0.0, 0.0, 0.3458, 0.4417, 0.0, 0.0, 0.0, 0.0, 0.3458, 0.4417, 0.375, 0.5875, 0.0, 0.0, 0.7312, 0.549, 0.0, 0.0, 0.6542, 0.4417, 0.7168, 0.5463, 0.6542, 0.4417, 0.0, 0.0, 0.375, 0.5875, 0.625, 0.5875, 0.0, 0.0, 0.0, 0.0, 0.6542, 0.4417, 0.0, 0.0, 0.7168, 0.5463, 0.7312, 0.549, 0.7312, 0.625, 0.6736, 0.625, 0.6736, 0.6103, 0.7168, 0.5463, 0.6736, 0.6103, 0.625, 0.5875, 0.6542, 0.4417, 0.3458, 0.4417, 0.375, 0.5875, 0.375, 0.5875, 0.3458, 0.4417, 0.0, 0.0, 0.3458, 0.4417, 0.3556, 0.4903, 0.3458, 0.4417, 0.3458, 0.4417, 0.375, 0.5875, 0.375, 0.5875, 0.3653, 0.5389, 0.375, 0.5875, 0.375, 0.5875, 0.375, 0.5875, 0.375, 0.5875, 0.375, 0.5875, 0.375, 0.5875, 0.375, 0.5875, 0.375, 0.5875, 0.375, 0.5875, 0.375, 0.5875, 0.375, 0.5875, 0.375, 0.5875, 0.375, 0.625, 0.375, 0.5875, 0.375, 0.5875, 0.375, 0.625, 0.375, 0.5875, 0.375, 0.5875, 0.375, 0.5875, 0.375, 0.5875, 0.375, 0.5875, 0.375, 0.5875, 0.375, 0.5875, 0.375, 0.5875, 0.375, 0.625, 0.375, 0.5875, 0.375, 0.5875, 0.375, 0.625, 0.375, 0.625, 0.375, 0.5875, 0.375, 0.5875, 0.375, 0.625, 0.375, 0.5875, 0.375, 0.5875, 0.375, 0.5875, 0.375, 0.5875, 0.375, 0.5875, 0.375, 0.5875, 0.375, 0.5875, 0.375, 0.5875, 0.375, 0.5875, 0.375, 0.5875, 0.375, 0.5875, 0.375, 0.5875, 0.375, 0.5875, 0.375, 0.6125, 0.3653, 0.5963, 0.3653, 0.5389, 0.3653, 0.5389, 0.3556, 0.5801, 0.3556, 0.4903, 0.3458, 0.4417, 0.3458, 0.4417, 0.3556, 0.4903, 0.3556, 0.4903, 0.3556, 0.4903, 0.3556, 0.4903, 0.3556, 0.5801, 0.3556, 0.5801, 0.3556, 0.579, 0.3556, 0.5688, 0.3556, 0.5053, 0.3653, 0.5963, 0.3653, 0.625, 0.3653, 0.625, 0.3653, 0.5963, 0.375, 0.6125, 0.375, 0.625, 0.3653, 0.625, 0.3653, 0.5963, 0.375, 0.5875, 0.375, 0.625, 0.375, 0.625, 0.375, 0.5875, 0.375, 0.5875, 0.375, 0.625, 0.375, 0.625, 0.375, 0.5875, 0.375, 0.5875, 0.375, 0.625, 0.375, 0.625, 0.375, 0.5875, 0.375, 0.5875, 0.375, 0.625, 0.375, 0.625, 0.375, 0.5875, 0.375, 0.5875, 0.375, 0.625, 0.375, 0.625, 0.375, 0.5875, 0.6736, 0.6103, 0.6736, 0.625, 0.625, 0.625, 0.625, 0.5875, 0.375, 0.5875, 0.625, 0.5875, 0.625, 0.625, 0.375, 0.625, 0.375, 0.6125, 0.375, 0.5875, 0.375, 0.5875, 0.375, 0.625, 0.375, 0.625, 0.0, 0.0, 0.0, 0.0, 0.0, 0.0, 0.3458, 0.4417, 0.3458, 0.4417, 0.0, 0.0, 0.375, 0.5875, 0.7312, 0.549, 0.7168, 0.5463, 0.6542, 0.4417, 0.0, 0.0, 0.6542, 0.4417, 0.625, 0.5875, 0.375, 0.5875, 0.0, 0.0, 0.0, 0.0, 0.0, 0.0, 0.6542, 0.4417, 0.0, 0.0, 0.7957, 0.3603, 0.8163, 0.3493, 0.8163, 0.3493, 0.7957, 0.3603, 0.0, 0.5496, 0.0, 0.5, 0.03125, 0.5, 0.03125, 0.5635, 0.02392, 0.55, 0.03125, 0.5635, 0.03125, 0.5, 0.0625, 0.5, 0.0625, 0.6202, 0.0625, 0.6202, 0.0625, 0.5, 0.09375, 0.5, 0.09375, 0.75, 0.06818, 0.75, 0.06818, 0.631, 0.06787, 0.6294, 0.125, 0.5, 0.125, 0.75, 0.09375, 0.75, 0.09375, 0.5, 0.1562, 0.5, 0.1562, 0.75, 0.125, 0.75, 0.125, 0.5, 0.1875, 0.5, 0.1875, 0.75, 0.1562, 0.75, 0.1562, 0.5, 0.2188, 0.5, 0.2188, 0.75, 0.1875, 0.75, 0.1875, 0.5, 0.25, 0.5, 0.25, 0.75, 0.2188, 0.75, 0.2188, 0.5, 0.2812, 0.5, 0.2812, 0.75, 0.25, 0.75, 0.25, 0.5, 0.3125, 0.5, 0.3125, 0.75, 0.2812, 0.75, 0.2812, 0.5, 0.3438, 0.5, 0.3438, 0.75, 0.3125, 0.75, 0.3125, 0.5, 0.375, 0.5, 0.375, 0.75, 0.3438, 0.75, 0.3438, 0.5, 0.4062, 0.5, 0.4062, 0.75, 0.375, 0.75, 0.375, 0.5, 0.4375, 0.5, 0.4375, 0.75, 0.4062, 0.75, 0.4062, 0.5, 0.4688, 0.5, 0.4688, 0.75, 0.4375, 0.75, 0.4375, 0.5, 0.5, 0.5, 0.5, 0.75, 0.4688, 0.75, 0.4688, 0.5, 0.5312, 0.5, 0.5312, 0.75, 0.5, 0.75, 0.5, 0.5, 0.5625, 0.5, 0.5625, 0.75, 0.5312, 0.75, 0.5312, 0.5, 0.5938, 0.5, 0.5938, 0.75, 0.5625, 0.75, 0.5625, 0.5, 0.625, 0.5, 0.625, 0.75, 0.5938, 0.75, 0.5938, 0.5, 0.6562, 0.5, 0.6562, 0.75, 0.625, 0.75, 0.625, 0.5, 0.6875, 0.5, 0.6875, 0.75, 0.6562, 0.75, 0.6562, 0.5, 0.7188, 0.5, 0.7188, 0.75, 0.6875, 0.75, 0.6875, 0.5, 0.75, 0.5, 0.75, 0.75, 0.7188, 0.75, 0.7188, 0.5, 0.7812, 0.5, 0.7812, 0.75, 0.75, 0.75, 0.75, 0.5, 0.8125, 0.5, 0.8125, 0.75, 0.7812, 0.75, 0.7812, 0.5, 0.8438, 0.5, 0.8438, 0.75, 0.8125, 0.75, 0.8125, 0.5, 0.875, 0.5, 0.875, 0.75, 0.8438, 0.75, 0.8438, 0.5, 0.9062, 0.5, 0.9062, 0.75, 0.875, 0.75, 0.875, 0.5, 0.9318, 0.75, 0.9062, 0.75, 0.9062, 0.5, 0.9375, 0.5, 0.9375, 0.6202, 0.9321, 0.6294, 0.9318, 0.631, 0.9375, 0.6202, 0.9375, 0.5, 0.9688, 0.5, 0.9688, 0.5635, 0.9688, 0.5635, 0.9688, 0.5, 1.0, 0.5, 1.0, 0.5496, 0.9761, 0.55, 0.7733, 0.3671, 0.75, 0.3694, 0.75, 0.49, 0.7968, 0.4854, 0.7957, 0.3603, 0.7733, 0.3671, 0.7968, 0.4854, 0.8418, 0.4717, 0.8163, 0.3493, 0.7957, 0.3603, 0.8418, 0.4717, 0.8833, 0.4496, 0.8344, 0.3344, 0.8163, 0.3493, 0.8833, 0.4496, 0.9197, 0.4197, 0.8493, 0.3163, 0.8344, 0.3344, 0.9197, 0.4197, 0.9496, 0.3833, 0.8603, 0.2957, 0.8493, 0.3163, 0.9496, 0.3833, 0.9717, 0.3418, 0.8671, 0.2733, 0.8603, 0.2957, 0.9717, 0.3418, 0.9854, 0.2968, 0.8694, 0.25, 0.8671, 0.2733, 0.9854, 0.2968, 0.99, 0.25, 0.8671, 0.2267, 0.8694, 0.25, 0.99, 0.25, 0.9854, 0.2032, 0.8603, 0.2043, 0.8671, 0.2267, 0.9854, 0.2032, 0.9717, 0.1582, 0.8493, 0.1837, 0.8603, 0.2043, 0.9717, 0.1582, 0.9496, 0.1167, 0.8344, 0.1656, 0.8493, 0.1837, 0.9496, 0.1167, 0.9197, 0.08029, 0.8163, 0.1507, 0.8344, 0.1656, 0.9197, 0.08029, 0.8833, 0.05045, 0.7957, 0.1397, 0.8163, 0.1507, 0.8833, 0.05045, 0.8418, 0.02827, 0.7733, 0.1329, 0.7957, 0.1397, 0.8418, 0.02827, 0.7968, 0.01461, 0.75, 0.1306, 0.7733, 0.1329, 0.7968, 0.01461, 0.75, 0.01, 0.7267, 0.1329, 0.75, 0.1306, 0.75, 0.01, 0.7032, 0.01461, 0.7043, 0.1397, 0.7267, 0.1329, 0.7032, 0.01461, 0.6582, 0.02827, 0.6837, 0.1507, 0.7043, 0.1397, 0.6582, 0.02827, 0.6167, 0.05045, 0.6656, 0.1656, 0.6837, 0.1507, 0.6167, 0.05045, 0.5803, 0.08029, 0.6507, 0.1837, 0.6656, 0.1656, 0.5803, 0.08029, 0.5504, 0.1167, 0.6397, 0.2043, 0.6507, 0.1837, 0.5504, 0.1167, 0.5283, 0.1582, 0.6329, 0.2267, 0.6397, 0.2043, 0.5283, 0.1582, 0.5146, 0.2032, 0.6306, 0.25, 0.6329, 0.2267, 0.5146, 0.2032, 0.51, 0.25, 0.6329, 0.2733, 0.6306, 0.25, 0.51, 0.25, 0.5146, 0.2968, 0.6397, 0.2957, 0.6329, 0.2733, 0.5146, 0.2968, 0.5283, 0.3418, 0.6507, 0.3163, 0.6397, 0.2957, 0.5283, 0.3418, 0.5504, 0.3833, 0.6656, 0.3344, 0.6507, 0.3163, 0.5504, 0.3833, 0.5803, 0.4197, 0.6837, 0.3493, 0.6656, 0.3344, 0.5803, 0.4197, 0.6167, 0.4496, 0.7043, 0.3603, 0.6837, 0.3493, 0.6167, 0.4496, 0.6582, 0.4717, 0.7267, 0.3671, 0.7043, 0.3603, 0.6582, 0.4717, 0.7032, 0.4854, 0.75, 0.3694, 0.7267, 0.3671, 0.7032, 0.4854, 0.75, 0.49, 0.7267, 0.3671, 0.75, 0.3694, 0.7733, 0.3671, 0.7957, 0.3603, 0.8163, 0.3493, 0.8344, 0.3344, 0.8493, 0.3163, 0.8603, 0.2957, 0.8671, 0.2733, 0.8694, 0.25, 0.8671, 0.2733, 0.8603, 0.2957, 0.8493, 0.3163, 0.8344, 0.3344, 0.8163, 0.3493, 0.7957, 0.3603, 0.7733, 0.3671, 0.75, 0.3694, 0.7267, 0.3671, 0.7043, 0.1397, 0.6837, 0.1507, 0.6656, 0.1656, 0.6507, 0.1837, 0.6397, 0.2043, 0.6329, 0.2267, 0.6306, 0.25, 0.6329, 0.2267, 0.6397, 0.2043, 0.6507, 0.1837, 0.6656, 0.1656, 0.6837, 0.1507, 0.7043, 0.1397, 0.6837, 0.3493, 0.7043, 0.3603, 0.7043, 0.3603, 0.6837, 0.3493, 0.75, 0.1306, 0.7267, 0.1329, 0.7267, 0.1329, 0.75, 0.1306, 0.8163, 0.3493, 0.8344, 0.3344, 0.8344, 0.3344, 0.8163, 0.3493, 0.7043, 0.3603, 0.7267, 0.3671, 0.7267, 0.3671, 0.7043, 0.3603, 0.7267, 0.1329, 0.7043, 0.1397, 0.7043, 0.1397, 0.7267, 0.1329, 0.8344, 0.3344, 0.8493, 0.3163, 0.8493, 0.3163, 0.8344, 0.3344, 0.7267, 0.3671, 0.75, 0.3694, 0.75, 0.3694, 0.7267, 0.3671, 0.7043, 0.1397, 0.6837, 0.1507, 0.6837, 0.1507, 0.7043, 0.1397, 0.8493, 0.3163, 0.8603, 0.2957, 0.8603, 0.2957, 0.8493, 0.3163, 0.6837, 0.1507, 0.6656, 0.1656, 0.6656, 0.1656, 0.6837, 0.1507, 0.8603, 0.2957, 0.8671, 0.2733, 0.8671, 0.2733, 0.8603, 0.2957, 0.6656, 0.1656, 0.6507, 0.1837, 0.6507, 0.1837, 0.6656, 0.1656, 0.8671, 0.2733, 0.8694, 0.25, 0.8694, 0.25, 0.8671, 0.2733, 0.6507, 0.1837, 0.6397, 0.2043, 0.6397, 0.2043, 0.6507, 0.1837, 0.8694, 0.25, 0.8671, 0.2267, 0.8671, 0.2267, 0.8694, 0.25, 0.6397, 0.2043, 0.6329, 0.2267, 0.6329, 0.2267, 0.6397, 0.2043, 0.8671, 0.2267, 0.8603, 0.2043, 0.8603, 0.2043, 0.8671, 0.2267, 0.6329, 0.2267, 0.6306, 0.25, 0.6306, 0.25, 0.6329, 0.2267, 0.8603, 0.2043, 0.8493, 0.1837, 0.8493, 0.1837, 0.8603, 0.2043, 0.6306, 0.25, 0.6329, 0.2733, 0.6329, 0.2733, 0.6306, 0.25, 0.8493, 0.1837, 0.8344, 0.1656, 0.8344, 0.1656, 0.8493, 0.1837, 0.6329, 0.2733, 0.6397, 0.2957, 0.6397, 0.2957, 0.6329, 0.2733, 0.8344, 0.1656, 0.8163, 0.1507, 0.8163, 0.1507, 0.8344, 0.1656, 0.6397, 0.2957, 0.6507, 0.3163, 0.6507, 0.3163, 0.6397, 0.2957, 0.8163, 0.1507, 0.7957, 0.1397, 0.7957, 0.1397, 0.8163, 0.1507, 0.75, 0.3694, 0.7733, 0.3671, 0.7733, 0.3671, 0.75, 0.3694, 0.6507, 0.3163, 0.6656, 0.3344, 0.6656, 0.3344, 0.6507, 0.3163, 0.7957, 0.1397, 0.7733, 0.1329, 0.7733, 0.1329, 0.7957, 0.1397, 0.7733, 0.3671, 0.7957, 0.3603, 0.7957, 0.3603, 0.7733, 0.3671, 0.6656, 0.3344, 0.6837, 0.3493, 0.6837, 0.3493, 0.6656, 0.3344, 0.7733, 0.1329, 0.75, 0.1306, 0.75, 0.1306, 0.7733, 0.1329, 0.7957, 0.3603, 0.7957, 0.3603, 0.8163, 0.3493, 0.8163, 0.3493, 0.03125, 0.5635, 0.03125, 0.5, 0.0, 0.5, 0.0, 0.5496, 0.02392, 0.5501, 0.0625, 0.6202, 0.0625, 0.5, 0.03125, 0.5, 0.03125, 0.5635, 0.06818, 0.75, 0.09375, 0.75, 0.09375, 0.5, 0.0625, 0.5, 0.0625, 0.6202, 0.06787, 0.6294, 0.06818, 0.631, 0.125, 0.5, 0.09375, 0.5, 0.09375, 0.75, 0.125, 0.75, 0.1562, 0.5, 0.125, 0.5, 0.125, 0.75, 0.1562, 0.75, 0.1875, 0.5, 0.1562, 0.5, 0.1562, 0.75, 0.1875, 0.75, 0.2188, 0.5, 0.1875, 0.5, 0.1875, 0.75, 0.2188, 0.75, 0.25, 0.5, 0.2188, 0.5, 0.2188, 0.75, 0.25, 0.75, 0.2812, 0.5, 0.25, 0.5, 0.25, 0.75, 0.2812, 0.75, 0.3125, 0.5, 0.2812, 0.5, 0.2812, 0.75, 0.3125, 0.75, 0.3438, 0.5, 0.3125, 0.5, 0.3125, 0.75, 0.3438, 0.75, 0.375, 0.5, 0.3438, 0.5, 0.3438, 0.75, 0.375, 0.75, 0.4062, 0.5, 0.375, 0.5, 0.375, 0.75, 0.4062, 0.75, 0.4375, 0.5, 0.4062, 0.5, 0.4062, 0.75, 0.4375, 0.75, 0.4688, 0.5, 0.4375, 0.5, 0.4375, 0.75, 0.4688, 0.75, 0.5, 0.5, 0.4688, 0.5, 0.4688, 0.75, 0.5, 0.75, 0.5312, 0.5, 0.5, 0.5, 0.5, 0.75, 0.5312, 0.75, 0.5625, 0.5, 0.5312, 0.5, 0.5312, 0.75, 0.5625, 0.75, 0.5938, 0.5, 0.5625, 0.5, 0.5625, 0.75, 0.5938, 0.75, 0.625, 0.5, 0.5938, 0.5, 0.5938, 0.75, 0.625, 0.75, 0.6562, 0.5, 0.625, 0.5, 0.625, 0.75, 0.6562, 0.75, 0.6875, 0.5, 0.6562, 0.5, 0.6562, 0.75, 0.6875, 0.75, 0.7188, 0.5, 0.6875, 0.5, 0.6875, 0.75, 0.7188, 0.75, 0.75, 0.5, 0.7188, 0.5, 0.7188, 0.75, 0.75, 0.75, 0.7812, 0.5, 0.75, 0.5, 0.75, 0.75, 0.7812, 0.75, 0.8125, 0.5, 0.7812, 0.5, 0.7812, 0.75, 0.8125, 0.75, 0.8438, 0.5, 0.8125, 0.5, 0.8125, 0.75, 0.8438, 0.75, 0.875, 0.5, 0.8438, 0.5, 0.8438, 0.75, 0.875, 0.75, 0.9062, 0.5, 0.875, 0.5, 0.875, 0.75, 0.9062, 0.75, 0.9375, 0.6202, 0.9375, 0.5, 0.9062, 0.5, 0.9062, 0.75, 0.9318, 0.75, 0.9318, 0.631, 0.9321, 0.6294, 0.9688, 0.5635, 0.9688, 0.5, 0.9375, 0.5, 0.9375, 0.6202, 1.0, 0.5496, 1.0, 0.5, 0.9688, 0.5, 0.9688, 0.5635, 0.9761, 0.5501, 0.7733, 0.3671, 0.7968, 0.4854, 0.75, 0.49, 0.75, 0.3694, 0.7957, 0.3603, 0.8418, 0.4717, 0.7968, 0.4854, 0.7733, 0.3671, 0.8163, 0.3493, 0.8833, 0.4496, 0.8418, 0.4717, 0.7957, 0.3603, 0.8344, 0.3344, 0.9197, 0.4197, 0.8833, 0.4496, 0.8163, 0.3493, 0.8493, 0.3163, 0.9496, 0.3833, 0.9197, 0.4197, 0.8344, 0.3344, 0.8603, 0.2957, 0.9717, 0.3418, 0.9496, 0.3833, 0.8493, 0.3163, 0.8671, 0.2733, 0.9854, 0.2968, 0.9717, 0.3418, 0.8603, 0.2957, 0.8694, 0.25, 0.99, 0.25, 0.9854, 0.2968, 0.8671, 0.2733, 0.8671, 0.2267, 0.9854, 0.2032, 0.99, 0.25, 0.8694, 0.25, 0.8603, 0.2043, 0.9717, 0.1582, 0.9854, 0.2032, 0.8671, 0.2267, 0.8493, 0.1837, 0.9496, 0.1167, 0.9717, 0.1582, 0.8603, 0.2043, 0.8344, 0.1656, 0.9197, 0.08029, 0.9496, 0.1167, 0.8493, 0.1837, 0.8163, 0.1507, 0.8833, 0.05045, 0.9197, 0.08029, 0.8344, 0.1656, 0.7957, 0.1397, 0.8418, 0.02827, 0.8833, 0.05045, 0.8163, 0.1507, 0.7733, 0.1329, 0.7968, 0.01461, 0.8418, 0.02827, 0.7957, 0.1397, 0.75, 0.1306, 0.75, 0.01, 0.7968, 0.01461, 0.7733, 0.1329, 0.7267, 0.1329, 0.7032, 0.01461, 0.75, 0.01, 0.75, 0.1306, 0.7043, 0.1397, 0.6582, 0.02827, 0.7032, 0.01461, 0.7267, 0.1329, 0.6837, 0.1507, 0.6167, 0.05045, 0.6582, 0.02827, 0.7043, 0.1397, 0.6656, 0.1656, 0.5803, 0.08029, 0.6167, 0.05045, 0.6837, 0.1507, 0.6507, 0.1837, 0.5504, 0.1167, 0.5803, 0.08029, 0.6656, 0.1656, 0.6397, 0.2043, 0.5283, 0.1582, 0.5504, 0.1167, 0.6507, 0.1837, 0.6329, 0.2267, 0.5146, 0.2032, 0.5283, 0.1582, 0.6397, 0.2043, 0.6306, 0.25, 0.51, 0.25, 0.5146, 0.2032, 0.6329, 0.2267, 0.6329, 0.2733, 0.5146, 0.2968, 0.51, 0.25, 0.6306, 0.25, 0.6397, 0.2957, 0.5283, 0.3418, 0.5146, 0.2968, 0.6329, 0.2733, 0.6507, 0.3163, 0.5504, 0.3833, 0.5283, 0.3418, 0.6397, 0.2957, 0.6656, 0.3344, 0.5803, 0.4197, 0.5504, 0.3833, 0.6507, 0.3163, 0.6837, 0.3493, 0.6167, 0.4496, 0.5803, 0.4197, 0.6656, 0.3344, 0.7043, 0.3603, 0.6582, 0.4717, 0.6167, 0.4496, 0.6837, 0.3493, 0.7267, 0.3671, 0.7032, 0.4854, 0.6582, 0.4717, 0.7043, 0.3603, 0.75, 0.3694, 0.75, 0.49, 0.7032, 0.4854, 0.7267, 0.3671, 0.6329, 0.2733, 0.6397, 0.2957, 0.6507, 0.3163, 0.6656, 0.3344, 0.6837, 0.3493, 0.7043, 0.3603, 0.7267, 0.3671, 0.75, 0.3694, 0.7733, 0.3671, 0.7957, 0.1397, 0.8163, 0.1507, 0.8344, 0.1656, 0.8493, 0.1837, 0.8603, 0.2043, 0.8671, 0.2267, 0.8694, 0.25, 0.8671, 0.2267, 0.8603, 0.2043, 0.8493, 0.1837, 0.8344, 0.1656, 0.8163, 0.1507, 0.7957, 0.1397, 0.7733, 0.3671, 0.75, 0.3694, 0.7267, 0.3671, 0.7043, 0.3603, 0.6837, 0.3493, 0.6656, 0.3344, 0.6507, 0.3163, 0.6397, 0.2957, 0.6329, 0.2733, 0.6306, 0.25, 0.6837, 0.3493, 0.6837, 0.3493, 0.7043, 0.3603, 0.7043, 0.3603, 0.75, 0.1306, 0.75, 0.1306, 0.7267, 0.1329, 0.7267, 0.1329, 0.8163, 0.3493, 0.8163, 0.3493, 0.8344, 0.3344, 0.8344, 0.3344, 0.7043, 0.3603, 0.7043, 0.3603, 0.7267, 0.3671, 0.7267, 0.3671, 0.7267, 0.1329, 0.7267, 0.1329, 0.7043, 0.1397, 0.7043, 0.1397, 0.8344, 0.3344, 0.8344, 0.3344, 0.8493, 0.3163, 0.8493, 0.3163, 0.7267, 0.3671, 0.7267, 0.3671, 0.75, 0.3694, 0.75, 0.3694, 0.7043, 0.1397, 0.7043, 0.1397, 0.6837, 0.1507, 0.6837, 0.1507, 0.8493, 0.3163, 0.8493, 0.3163, 0.8603, 0.2957, 0.8603, 0.2957, 0.6837, 0.1507, 0.6837, 0.1507, 0.6656, 0.1656, 0.6656, 0.1656, 0.8603, 0.2957, 0.8603, 0.2957, 0.8671, 0.2733, 0.8671, 0.2733, 0.6656, 0.1656, 0.6656, 0.1656, 0.6507, 0.1837, 0.6507, 0.1837, 0.8671, 0.2733, 0.8671, 0.2733, 0.8694, 0.25, 0.8694, 0.25, 0.6507, 0.1837, 0.6507, 0.1837, 0.6397, 0.2043, 0.6397, 0.2043, 0.8694, 0.25, 0.8694, 0.25, 0.8671, 0.2267, 0.8671, 0.2267, 0.6397, 0.2043, 0.6397, 0.2043, 0.6329, 0.2267, 0.6329, 0.2267, 0.8671, 0.2267, 0.8671, 0.2267, 0.8603, 0.2043, 0.8603, 0.2043, 0.6329, 0.2267, 0.6329, 0.2267, 0.6306, 0.25, 0.6306, 0.25, 0.8603, 0.2043, 0.8603, 0.2043, 0.8493, 0.1837, 0.8493, 0.1837, 0.6306, 0.25, 0.6306, 0.25, 0.6329, 0.2733, 0.6329, 0.2733, 0.8493, 0.1837, 0.8493, 0.1837, 0.8344, 0.1656, 0.8344, 0.1656, 0.6329, 0.2733, 0.6329, 0.2733, 0.6397, 0.2957, 0.6397, 0.2957, 0.8344, 0.1656, 0.8344, 0.1656, 0.8163, 0.1507, 0.8163, 0.1507, 0.6397, 0.2957, 0.6397, 0.2957, 0.6507, 0.3163, 0.6507, 0.3163, 0.8163, 0.1507, 0.8163, 0.1507, 0.7957, 0.1397, 0.7957, 0.1397, 0.75, 0.3694, 0.75, 0.3694, 0.7733, 0.3671, 0.7733, 0.3671, 0.6507, 0.3163, 0.6507, 0.3163, 0.6656, 0.3344, 0.6656, 0.3344, 0.7957, 0.1397, 0.7957, 0.1397, 0.7733, 0.1329, 0.7733, 0.1329, 0.7733, 0.3671, 0.7733, 0.3671, 0.7957, 0.3603, 0.7957, 0.3603, 0.6656, 0.3344, 0.6656, 0.3344, 0.6837, 0.3493, 0.6837, 0.3493, 0.7733, 0.1329, 0.7733, 0.1329, 0.75, 0.1306, 0.75, 0.1306])
me_cube.materials.append(mat_material)
me_cube.use_mirror_vertex_groups = False
me_cube.update()

# ---- objects
ob_cube = bpy.data.objects.new('Cube', me_cube)

# ---- transforms, parenting, visibility, modifiers, constraints
ob_cube.location = (0.0, 0.0, 0.0)
ob_cube.scale = (0.75, 0.75, 0.75)
ob_cube.lock_rotations_4d = False
ob_cube.empty_display_type = 'ARROWS'
ob_cube.lineart.crease_threshold = 0.0

# ---- collection membership
col_collection.objects.link(ob_cube)

# ---- scene / render settings (as saved in the file)
scene.frame_start = 1; scene.frame_end = 250; scene.frame_set(1)
scene.render.engine = 'BLENDER_EEVEE_NEXT'
scene.render.bake_bias = 0.0
scene.render.bake_samples = 0
scene.cycles.sampling_pattern = 'TABULATED_SOBOL'
scene.eevee.use_volume_custom_range = False
bpy.context.view_layer.update()

# ---- added for rendering (the .blend has no active camera and no usable light): camera, sun
cam_auto = bpy.data.cameras.new('AutoCamera')
cam_auto.lens = 50.0
cam_auto.sensor_width = 36.0
cam_auto.clip_end = 1000.0
ob_auto_camera = bpy.data.objects.new('AutoCamera', cam_auto)
scene.collection.objects.link(ob_auto_camera)
ob_auto_camera.location = (2.40364, -2.88436, 2.7949)
ob_auto_camera.rotation_euler = (1.09748, -7.21219e-08, 0.694738)
scene.camera = ob_auto_camera
light_auto_sun = bpy.data.lights.new('AutoSun', 'SUN')
light_auto_sun.energy = 3.0
light_auto_sun.angle = 0.0523599
ob_auto_sun = bpy.data.objects.new('AutoSun', light_auto_sun)
scene.collection.objects.link(ob_auto_sun)
ob_auto_sun.rotation_euler = (0.872665, 0.174533, 0.523599)
bpy.context.view_layer.update()
